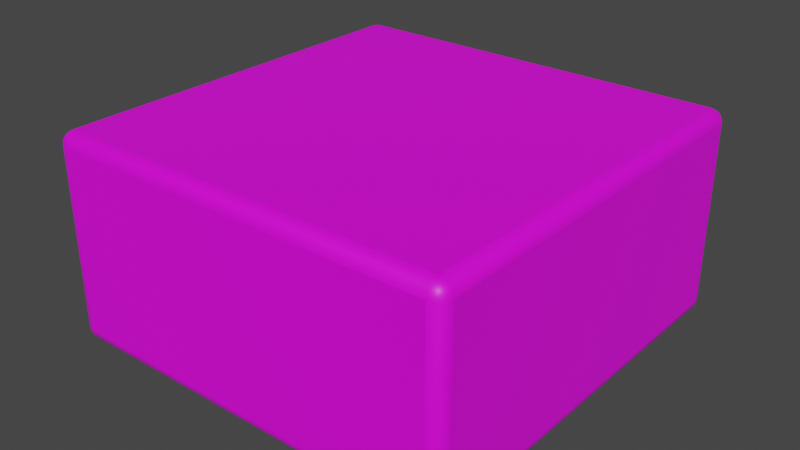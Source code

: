 # Source: logic_surf.blend  (saved by Blender 3.4.6; exported with 4.5.12 LTS)
import bpy
from mathutils import Matrix  # noqa: F401  (used for matrix-valued properties, if any)

bpy.ops.wm.read_factory_settings(use_empty=True)
scene = bpy.context.scene
scene.name = 'logic_or.qc'

# ---- collections
col_logic_gate_ref = bpy.data.collections.new('logic_gate_ref'); scene.collection.children.link(col_logic_gate_ref)

# ---- images (referenced by path relative to the original .blend; pixels are not part of the script)
import os
ASSET_DIR = os.environ.get("B2B_ASSET_DIR", "")  # directory of the original .blend (textures are referenced by path, not embedded)
HERE = os.path.dirname(os.path.abspath(__file__))  # packed textures are extracted next to this script under _unpacked/

def load_image(name, relpath, width, height, colorspace="sRGB"):
    """Load a texture the original file referenced (path relative to the .blend, or extracted next to this script)."""
    p = next((c for c in (os.path.join(HERE, relpath), os.path.join(ASSET_DIR, relpath)) if relpath and os.path.exists(c)), "")
    if p:
        img = bpy.data.images.load(p, check_existing=True)
        img.name = name
    else:  # same state as the original file: an image datablock whose file is absent (Cycles renders it pink)
        img = bpy.data.images.new(name, width, height)
        img.source = "FILE"
        img.filepath = "//" + (relpath or name)
    img.colorspace_settings.name = colorspace
    return img
img_logic_and_png = load_image('logic_and.png', 'logic_and.png', 1024, 1024, 'sRGB')

# ---- materials (node trees are filled in below, after node groups)
mat_logic = bpy.data.materials.new('logic')
mat_logic.use_backface_culling = True
mat_logic.use_transparent_shadow = False
mat_logic.diffuse_color = (0.43, 0.6836, 0.6452, 1.0)

# ---- material node trees
mat_logic.use_nodes = True; mat_logic.node_tree.nodes.clear()
_N = mat_logic.node_tree.nodes; _L = mat_logic.node_tree.links
n0 = _N.new('ShaderNodeBsdfPrincipled'); n0.name = 'Principled BSDF'; n0.location = (10, 300)
n0.distribution = 'GGX'
n0.subsurface_method = 'RANDOM_WALK_SKIN'
n0.inputs[3].default_value = 1.45
n0.inputs[27].default_value = (0.0, 0.0, 0.0, 1.0)
n0.inputs[28].default_value = 1.0
n1 = _N.new('ShaderNodeOutputMaterial'); n1.name = 'Material Output'; n1.location = (300, 300)
n2 = _N.new('ShaderNodeTexImage'); n2.name = 'Image Texture'; n2.location = (-280, 269)
n2.image = img_logic_and_png
_L.new(n0.outputs[0], n1.inputs[0])
_L.new(n2.outputs[0], n0.inputs[0])
n1.is_active_output = True

# ---- world
world_world = bpy.data.worlds.new('World'); scene.world = world_world
world_world.use_nodes = True; world_world.node_tree.nodes.clear()
_N = world_world.node_tree.nodes; _L = world_world.node_tree.links
n0 = _N.new('ShaderNodeOutputWorld'); n0.name = 'World Output'; n0.location = (300, 300)
n1 = _N.new('ShaderNodeBackground'); n1.name = 'Background'; n1.location = (10, 300)
n1.inputs[0].default_value = (0.05088, 0.05088, 0.05088, 1.0)
_L.new(n1.outputs[0], n0.inputs[0])
n0.is_active_output = True
world_world.color = (0.05088, 0.05088, 0.05088)
world_world.use_sun_shadow = False
world_world.sun_shadow_jitter_overblur = 0.0

# ---- meshes
me_logic_gate_ref = bpy.data.meshes.new('logic_gate_ref')
me_logic_gate_ref.from_pydata([(-63.0, 63.0, -64.0), (63.0, 63.0, -1.0), (63.0, 63.0, -64.0), (-63.0, 63.0, -1.0), (63.0, -63.0, -64.0), (-63.0, -63.0, -64.0), (-63.0, -63.0, -1.0), (63.0, -63.0, -1.0)], [], [(0, 5, 6, 3), (0, 3, 1, 2), (0, 2, 4, 5), (2, 1, 7, 4), (3, 6, 7, 1), (5, 4, 7, 6)])
me_logic_gate_ref.polygons.foreach_set('use_smooth', [True] * 6)
_k = set([(0, 2), (0, 3), (0, 5), (1, 2), (1, 3), (1, 7), (2, 4), (3, 6), (4, 5), (4, 7), (5, 6), (6, 7)])
me_logic_gate_ref.attributes.new('sharp_edge', 'BOOLEAN', 'EDGE').data.foreach_set('value', [ (min(e.vertices), max(e.vertices)) in _k for e in me_logic_gate_ref.edges])
_uv = me_logic_gate_ref.uv_layers.new(name='UVMap')
_uv.uv.foreach_set('vector', [0.0, 0.04186, 1.0, 0.04186, 1.0, 0.8047, 0.0, 0.8047, 1.0, 0.04186, 1.0, 0.8047, 0.0, 0.8047, 0.0, 0.04186, 0.0, 0.0, 1.0, 0.0, 1.0, 1.0, 0.0, 1.0, 1.0, 0.04186, 1.0, 0.8047, 0.0, 0.8047, 0.0, 0.04186, 0.0, 1.0, 0.0, 0.0, 1.0, 0.0, 1.0, 1.0, 0.0, 0.04186, 1.0, 0.04186, 1.0, 0.8047, 0.0, 0.8047])
me_logic_gate_ref.materials.append(mat_logic)
me_logic_gate_ref.update()
me_logic_gate_ref.normals_split_custom_set([tuple(v) for v in zip(*[iter([-0.8948, 1.952e-08, 0.4465, -0.8948, 0.0, 0.4465, -0.8948, 2.143e-05, 0.4465, -0.8948, -0.0001498, 0.4465, 0.0, 0.8948, 0.4465, 2.143e-05, 0.8948, 0.4465, -0.0001498, 0.8948, 0.4465, 1.952e-08, 0.8948, 0.4465, 0.0, 0.0, -1.0, 0.0, 0.0, -1.0, 0.0, 0.0, -1.0, 0.0, 0.0, -1.0, 0.8948, 0.0, 0.4465, 0.8948, -2.143e-05, 0.4465, 0.8948, 0.0001498, 0.4465, 0.8948, -1.952e-08, 0.4465, 0.0, 0.0, 1.0, 0.0, 0.0, 1.0, 0.0, 0.0, 1.0, 0.0, 0.0, 1.0, -1.952e-08, -0.8948, 0.4465, 0.0, -0.8948, 0.4465, -2.143e-05, -0.8948, 0.4465, 0.0001498, -0.8948, 0.4465])] * 3)])
arm_logic_gate_qc_skeleton = bpy.data.armatures.new('logic_gate.qc_skeleton')  # bones are not reproduced

# ---- objects
ob_logic_gate_qc_skeleton = bpy.data.objects.new('logic_gate.qc_skeleton', arm_logic_gate_qc_skeleton)
ob_logic_gate_ref = bpy.data.objects.new('logic_gate_ref', me_logic_gate_ref)

# ---- transforms, parenting, visibility, modifiers, constraints
ob_logic_gate_qc_skeleton.location = (0.0, 0.0, 0.0)
ob_logic_gate_qc_skeleton.show_in_front = True
ob_logic_gate_ref.parent = ob_logic_gate_qc_skeleton
ob_logic_gate_ref.location = (0.0, 0.0, 0.0)
_vg = ob_logic_gate_ref.vertex_groups.new(name='root')
_vg.add([0, 1, 2, 3, 4, 5, 6, 7], 1.0, 'REPLACE')
_m = ob_logic_gate_ref.modifiers.new('Armature', 'ARMATURE')
_m.object = ob_logic_gate_qc_skeleton
_m = ob_logic_gate_ref.modifiers.new('Bevel', 'BEVEL')
_m.width = 4.0
_m.width_pct = 4.0
_m.segments = 5

# ---- collection membership
scene.collection.objects.link(ob_logic_gate_qc_skeleton)
col_logic_gate_ref.objects.link(ob_logic_gate_ref)

# ---- scene / render settings (as saved in the file)
scene.frame_start = 0; scene.frame_end = 0; scene.frame_set(0)
scene.render.engine = 'BLENDER_EEVEE_NEXT'
scene.cycles.use_denoising = False
scene.cycles.sampling_pattern = 'TABULATED_SOBOL'
scene.cycles.use_light_tree = False
scene.view_settings.view_transform = 'Filmic'
bpy.context.view_layer.update()

# ---- added for rendering (the .blend has no active camera and no usable light): camera, sun
cam_auto = bpy.data.cameras.new('AutoCamera')
cam_auto.lens = 50.0
cam_auto.sensor_width = 36.0
cam_auto.clip_end = 3068.91
ob_auto_camera = bpy.data.objects.new('AutoCamera', cam_auto)
scene.collection.objects.link(ob_auto_camera)
ob_auto_camera.location = (174.867, -209.841, 107.394)
ob_auto_camera.rotation_euler = (1.09748, -7.21219e-08, 0.694738)
scene.camera = ob_auto_camera
light_auto_sun = bpy.data.lights.new('AutoSun', 'SUN')
light_auto_sun.energy = 3.0
light_auto_sun.angle = 0.0523599
ob_auto_sun = bpy.data.objects.new('AutoSun', light_auto_sun)
scene.collection.objects.link(ob_auto_sun)
ob_auto_sun.rotation_euler = (0.872665, 0.174533, 0.523599)
bpy.context.view_layer.update()
